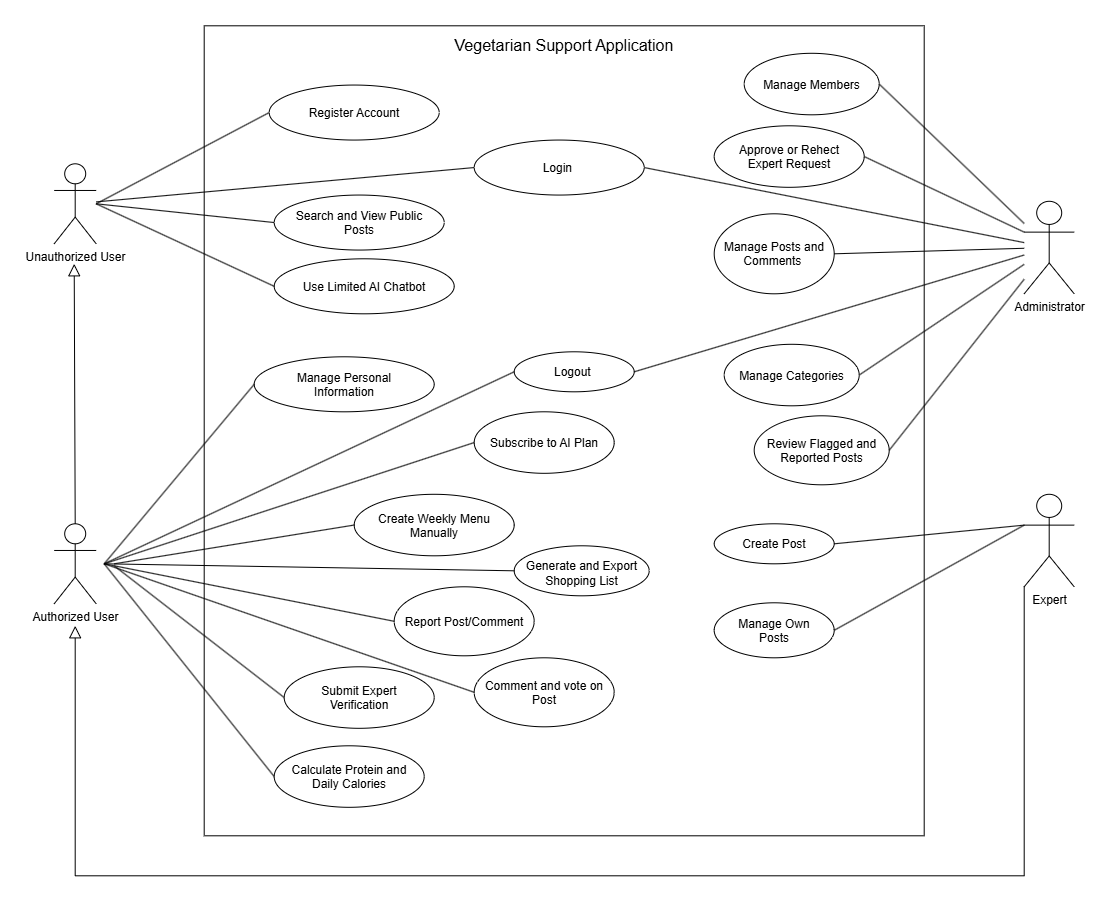

The diagram above was exported from draw.io. Its source (the exported page's mxGraphModel, read from the mxfile embedded in the PNG):
<mxGraphModel dx="2965" dy="926" grid="1" gridSize="10" guides="1" tooltips="1" connect="1" arrows="1" fold="1" page="1" pageScale="1" pageWidth="1169" pageHeight="827" math="0" shadow="0">
  <root>
    <mxCell id="0" />
    <mxCell id="1" parent="0" />
    <mxCell id="boundary" parent="1" style="rounded=0;whiteSpace=wrap;html=1;strokeWidth=1;verticalAlign=top;fontStyle=0;fontSize=16;spacingTop=4;fontFamily=Helvetica;" value="Vegetarian Support Application" vertex="1">
      <mxGeometry height="810" width="720" x="-200" y="150" as="geometry" />
    </mxCell>
    <mxCell id="actor_unauth" parent="1" style="shape=umlActor;verticalLabelPosition=bottom;verticalAlign=top;html=1;outlineConnect=0;strokeWidth=1;fontFamily=Helvetica;fontSize=12;" value="Unauthorized User" vertex="1">
      <mxGeometry height="80" width="42" x="-350" y="288" as="geometry" />
    </mxCell>
    <mxCell id="actor_auth" parent="1" style="shape=umlActor;verticalLabelPosition=bottom;verticalAlign=top;html=1;outlineConnect=0;strokeWidth=1;fontFamily=Helvetica;fontSize=12;" value="Authorized User" vertex="1">
      <mxGeometry height="80" width="42" x="-350" y="648" as="geometry" />
    </mxCell>
    <mxCell id="actor_admin" parent="1" style="shape=umlActor;verticalLabelPosition=bottom;verticalAlign=top;html=1;outlineConnect=0;strokeWidth=1;fontFamily=Helvetica;fontSize=12;" value="Administrator" vertex="1">
      <mxGeometry height="92.5" width="50" x="620" y="325.5" as="geometry" />
    </mxCell>
    <mxCell id="edge_gen" edge="1" parent="1" source="actor_auth" style="endArrow=block;endSize=10;endFill=0;html=1;rounded=0;strokeWidth=1;exitX=0.5;exitY=0;exitDx=0;exitDy=0;exitPerimeter=0;fontSize=12;">
      <mxGeometry relative="1" as="geometry">
        <mxPoint x="-330" y="388" as="targetPoint" />
      </mxGeometry>
    </mxCell>
    <mxCell id="kk5qh3fMZFxo9So8hbET-1" parent="1" style="ellipse;whiteSpace=wrap;html=1;shapeInside=1;fontSize=12;" value="Login&amp;nbsp;" vertex="1">
      <mxGeometry height="55" width="170" x="70" y="264.25" as="geometry" />
    </mxCell>
    <mxCell id="kk5qh3fMZFxo9So8hbET-2" parent="1" style="ellipse;whiteSpace=wrap;html=1;shapeInside=1;fontSize=12;" value="Register Account" vertex="1">
      <mxGeometry height="55" width="170" x="-135" y="209.25" as="geometry" />
    </mxCell>
    <mxCell id="kk5qh3fMZFxo9So8hbET-3" parent="1" style="ellipse;whiteSpace=wrap;html=1;shapeInside=1;fontSize=12;" value="Manage Personal Information" vertex="1">
      <mxGeometry height="55" width="180" x="-150" y="481" as="geometry" />
    </mxCell>
    <mxCell id="kk5qh3fMZFxo9So8hbET-4" parent="1" style="ellipse;whiteSpace=wrap;html=1;shapeInside=1;fontSize=12;" value="Use Limited AI Chatbot" vertex="1">
      <mxGeometry height="55" width="180" x="-130" y="383" as="geometry" />
    </mxCell>
    <mxCell id="kk5qh3fMZFxo9So8hbET-5" parent="1" style="ellipse;whiteSpace=wrap;html=1;shapeInside=1;fontSize=12;" value="Search and View Public Posts" vertex="1">
      <mxGeometry height="55" width="170" x="-130" y="319.25" as="geometry" />
    </mxCell>
    <mxCell id="kk5qh3fMZFxo9So8hbET-11" edge="1" parent="1" source="kk5qh3fMZFxo9So8hbET-2" style="endArrow=none;html=1;rounded=0;exitX=0;exitY=0.5;exitDx=0;exitDy=0;fontSize=12;" value="">
      <mxGeometry height="50" relative="1" width="50" as="geometry">
        <mxPoint x="120" y="488" as="sourcePoint" />
        <mxPoint x="-308" y="328" as="targetPoint" />
      </mxGeometry>
    </mxCell>
    <mxCell id="kk5qh3fMZFxo9So8hbET-12" edge="1" parent="1" source="actor_unauth" style="endArrow=none;html=1;rounded=0;entryX=0;entryY=0.5;entryDx=0;entryDy=0;fontSize=12;" target="kk5qh3fMZFxo9So8hbET-1" value="">
      <mxGeometry height="50" relative="1" width="50" as="geometry">
        <mxPoint x="120" y="488" as="sourcePoint" />
        <mxPoint x="170" y="438" as="targetPoint" />
      </mxGeometry>
    </mxCell>
    <mxCell id="kk5qh3fMZFxo9So8hbET-13" edge="1" parent="1" source="kk5qh3fMZFxo9So8hbET-4" style="endArrow=none;html=1;rounded=0;exitX=0;exitY=0.5;exitDx=0;exitDy=0;fontSize=12;" value="">
      <mxGeometry height="50" relative="1" width="50" as="geometry">
        <mxPoint x="120" y="488" as="sourcePoint" />
        <mxPoint x="-308" y="328" as="targetPoint" />
      </mxGeometry>
    </mxCell>
    <mxCell id="kk5qh3fMZFxo9So8hbET-14" edge="1" parent="1" source="kk5qh3fMZFxo9So8hbET-5" style="endArrow=none;html=1;rounded=0;exitX=0;exitY=0.5;exitDx=0;exitDy=0;fontSize=12;" value="">
      <mxGeometry height="50" relative="1" width="50" as="geometry">
        <mxPoint x="120" y="488" as="sourcePoint" />
        <mxPoint x="-308" y="328" as="targetPoint" />
      </mxGeometry>
    </mxCell>
    <mxCell id="kk5qh3fMZFxo9So8hbET-15" parent="1" style="ellipse;whiteSpace=wrap;html=1;shapeInside=1;fontSize=12;" value="Comment and vote on Post" vertex="1">
      <mxGeometry height="69" width="140" x="70" y="782" as="geometry" />
    </mxCell>
    <mxCell id="kk5qh3fMZFxo9So8hbET-16" parent="1" style="ellipse;whiteSpace=wrap;html=1;shapeInside=1;fontSize=12;" value="Manage Own Posts" vertex="1">
      <mxGeometry height="55" width="120" x="310" y="727" as="geometry" />
    </mxCell>
    <mxCell id="kk5qh3fMZFxo9So8hbET-17" parent="1" style="ellipse;whiteSpace=wrap;html=1;shapeInside=1;fontSize=12;" value="Create Post" vertex="1">
      <mxGeometry height="40" width="120" x="310" y="648" as="geometry" />
    </mxCell>
    <mxCell id="kk5qh3fMZFxo9So8hbET-18" parent="1" style="ellipse;whiteSpace=wrap;html=1;shapeInside=1;fontSize=12;" value="Logout&amp;nbsp;" vertex="1">
      <mxGeometry height="40" width="120" x="110" y="476" as="geometry" />
    </mxCell>
    <mxCell id="kk5qh3fMZFxo9So8hbET-20" parent="1" style="ellipse;whiteSpace=wrap;html=1;shapeInside=1;fontSize=12;" value="Manage Members" vertex="1">
      <mxGeometry height="61.5" width="135" x="340" y="177.5" as="geometry" />
    </mxCell>
    <mxCell id="kk5qh3fMZFxo9So8hbET-22" parent="1" style="ellipse;whiteSpace=wrap;html=1;shapeInside=1;fontSize=12;" value="Subscribe to AI Plan" vertex="1">
      <mxGeometry height="61.5" width="140" x="70" y="536" as="geometry" />
    </mxCell>
    <mxCell id="kk5qh3fMZFxo9So8hbET-23" parent="1" style="ellipse;whiteSpace=wrap;html=1;shapeInside=1;fontSize=12;" value="Create Weekly Menu Manually" vertex="1">
      <mxGeometry height="61.5" width="160" x="-50" y="618.5" as="geometry" />
    </mxCell>
    <mxCell id="kk5qh3fMZFxo9So8hbET-24" parent="1" style="ellipse;whiteSpace=wrap;html=1;shapeInside=1;fontSize=12;" value="Report Post/Comment" vertex="1">
      <mxGeometry height="69" width="140" x="-10" y="711" as="geometry" />
    </mxCell>
    <mxCell id="kk5qh3fMZFxo9So8hbET-25" parent="1" style="ellipse;whiteSpace=wrap;html=1;shapeInside=1;fontSize=12;" value="&lt;div&gt;Calculate Protein and Daily Calories&lt;/div&gt;" vertex="1">
      <mxGeometry height="61.5" width="150" x="-130" y="870" as="geometry" />
    </mxCell>
    <mxCell id="kk5qh3fMZFxo9So8hbET-27" parent="1" style="ellipse;whiteSpace=wrap;html=1;shapeInside=1;fontSize=12;" value="Review Flagged and Reported Posts" vertex="1">
      <mxGeometry height="69" width="135" x="350" y="540" as="geometry" />
    </mxCell>
    <mxCell id="kk5qh3fMZFxo9So8hbET-28" parent="1" style="ellipse;whiteSpace=wrap;html=1;shapeInside=1;fontSize=12;" value="Manage Categories" vertex="1">
      <mxGeometry height="61.5" width="135" x="320" y="468.5" as="geometry" />
    </mxCell>
    <mxCell id="kk5qh3fMZFxo9So8hbET-29" parent="1" style="ellipse;whiteSpace=wrap;html=1;shapeInside=1;fontSize=12;" value="Manage Posts and Comments&amp;nbsp;" vertex="1">
      <mxGeometry height="80" width="120" x="310" y="338" as="geometry" />
    </mxCell>
    <mxCell id="kk5qh3fMZFxo9So8hbET-33" edge="1" parent="1" source="actor_admin" style="endArrow=none;html=1;rounded=0;entryX=1;entryY=0.5;entryDx=0;entryDy=0;" target="kk5qh3fMZFxo9So8hbET-1" value="">
      <mxGeometry height="50" relative="1" width="50" as="geometry">
        <mxPoint x="100" y="548" as="sourcePoint" />
        <mxPoint x="150" y="498" as="targetPoint" />
      </mxGeometry>
    </mxCell>
    <mxCell id="kk5qh3fMZFxo9So8hbET-36" edge="1" parent="1" style="endArrow=none;html=1;rounded=0;entryX=0;entryY=0.5;entryDx=0;entryDy=0;" target="kk5qh3fMZFxo9So8hbET-18" value="">
      <mxGeometry height="50" relative="1" width="50" as="geometry">
        <mxPoint x="-300" y="688" as="sourcePoint" />
        <mxPoint x="150" y="498" as="targetPoint" />
      </mxGeometry>
    </mxCell>
    <mxCell id="kk5qh3fMZFxo9So8hbET-37" edge="1" parent="1" style="endArrow=none;html=1;rounded=0;entryX=0;entryY=0.5;entryDx=0;entryDy=0;" target="kk5qh3fMZFxo9So8hbET-3" value="">
      <mxGeometry height="50" relative="1" width="50" as="geometry">
        <mxPoint x="-300" y="688" as="sourcePoint" />
        <mxPoint x="150" y="498" as="targetPoint" />
      </mxGeometry>
    </mxCell>
    <mxCell id="kk5qh3fMZFxo9So8hbET-38" edge="1" parent="1" style="endArrow=none;html=1;rounded=0;entryX=0;entryY=0.5;entryDx=0;entryDy=0;" target="kk5qh3fMZFxo9So8hbET-22" value="">
      <mxGeometry height="50" relative="1" width="50" as="geometry">
        <mxPoint x="-300" y="688" as="sourcePoint" />
        <mxPoint x="150" y="498" as="targetPoint" />
      </mxGeometry>
    </mxCell>
    <mxCell id="kk5qh3fMZFxo9So8hbET-39" edge="1" parent="1" source="kk5qh3fMZFxo9So8hbET-16" style="endArrow=none;html=1;rounded=0;exitX=1;exitY=0.5;exitDx=0;exitDy=0;entryX=0;entryY=0.3333333333333333;entryDx=0;entryDy=0;entryPerimeter=0;" target="pt-Nm1EuPbl87jfgb84Q-1" value="">
      <mxGeometry height="50" relative="1" width="50" as="geometry">
        <mxPoint x="100" y="548" as="sourcePoint" />
        <mxPoint x="-300" y="688" as="targetPoint" />
      </mxGeometry>
    </mxCell>
    <mxCell id="kk5qh3fMZFxo9So8hbET-40" edge="1" parent="1" source="kk5qh3fMZFxo9So8hbET-17" style="endArrow=none;html=1;rounded=0;exitX=1;exitY=0.5;exitDx=0;exitDy=0;entryX=0;entryY=0.3333333333333333;entryDx=0;entryDy=0;entryPerimeter=0;" target="pt-Nm1EuPbl87jfgb84Q-1" value="">
      <mxGeometry height="50" relative="1" width="50" as="geometry">
        <mxPoint x="100" y="548" as="sourcePoint" />
        <mxPoint x="-300" y="688" as="targetPoint" />
      </mxGeometry>
    </mxCell>
    <mxCell id="kk5qh3fMZFxo9So8hbET-41" edge="1" parent="1" source="actor_admin" style="endArrow=none;html=1;rounded=0;entryX=1;entryY=0.5;entryDx=0;entryDy=0;" target="kk5qh3fMZFxo9So8hbET-18" value="">
      <mxGeometry height="50" relative="1" width="50" as="geometry">
        <mxPoint x="100" y="548" as="sourcePoint" />
        <mxPoint x="150" y="498" as="targetPoint" />
      </mxGeometry>
    </mxCell>
    <mxCell id="kk5qh3fMZFxo9So8hbET-42" edge="1" parent="1" source="kk5qh3fMZFxo9So8hbET-27" style="endArrow=none;html=1;rounded=0;exitX=1;exitY=0.5;exitDx=0;exitDy=0;" target="actor_admin" value="">
      <mxGeometry height="50" relative="1" width="50" as="geometry">
        <mxPoint x="100" y="548" as="sourcePoint" />
        <mxPoint x="150" y="498" as="targetPoint" />
      </mxGeometry>
    </mxCell>
    <mxCell id="kk5qh3fMZFxo9So8hbET-43" edge="1" parent="1" source="actor_admin" style="endArrow=none;html=1;rounded=0;entryX=1;entryY=0.5;entryDx=0;entryDy=0;" target="kk5qh3fMZFxo9So8hbET-28" value="">
      <mxGeometry height="50" relative="1" width="50" as="geometry">
        <mxPoint x="100" y="548" as="sourcePoint" />
        <mxPoint x="150" y="498" as="targetPoint" />
      </mxGeometry>
    </mxCell>
    <mxCell id="kk5qh3fMZFxo9So8hbET-44" edge="1" parent="1" source="actor_admin" style="endArrow=none;html=1;rounded=0;entryX=1;entryY=0.5;entryDx=0;entryDy=0;" target="kk5qh3fMZFxo9So8hbET-29" value="">
      <mxGeometry height="50" relative="1" width="50" as="geometry">
        <mxPoint x="100" y="548" as="sourcePoint" />
        <mxPoint x="150" y="498" as="targetPoint" />
      </mxGeometry>
    </mxCell>
    <mxCell id="kk5qh3fMZFxo9So8hbET-45" edge="1" parent="1" source="actor_admin" style="endArrow=none;html=1;rounded=0;entryX=1;entryY=0.5;entryDx=0;entryDy=0;" target="kk5qh3fMZFxo9So8hbET-20" value="">
      <mxGeometry height="50" relative="1" width="50" as="geometry">
        <mxPoint x="100" y="548" as="sourcePoint" />
        <mxPoint x="150" y="498" as="targetPoint" />
      </mxGeometry>
    </mxCell>
    <mxCell id="kk5qh3fMZFxo9So8hbET-46" edge="1" parent="1" style="endArrow=none;html=1;rounded=0;entryX=0;entryY=0.5;entryDx=0;entryDy=0;" target="kk5qh3fMZFxo9So8hbET-15" value="">
      <mxGeometry height="50" relative="1" width="50" as="geometry">
        <mxPoint x="-300" y="688" as="sourcePoint" />
        <mxPoint x="150" y="498" as="targetPoint" />
      </mxGeometry>
    </mxCell>
    <mxCell id="kk5qh3fMZFxo9So8hbET-47" edge="1" parent="1" style="endArrow=none;html=1;rounded=0;entryX=0;entryY=0.5;entryDx=0;entryDy=0;" target="kk5qh3fMZFxo9So8hbET-25" value="">
      <mxGeometry height="50" relative="1" width="50" as="geometry">
        <mxPoint x="-300" y="688" as="sourcePoint" />
        <mxPoint x="150" y="498" as="targetPoint" />
      </mxGeometry>
    </mxCell>
    <mxCell id="kk5qh3fMZFxo9So8hbET-49" edge="1" parent="1" style="endArrow=none;html=1;rounded=0;entryX=0;entryY=0.5;entryDx=0;entryDy=0;" target="kk5qh3fMZFxo9So8hbET-23" value="">
      <mxGeometry height="50" relative="1" width="50" as="geometry">
        <mxPoint x="-290" y="688" as="sourcePoint" />
        <mxPoint x="150" y="498" as="targetPoint" />
      </mxGeometry>
    </mxCell>
    <mxCell id="kk5qh3fMZFxo9So8hbET-52" edge="1" parent="1" style="endArrow=none;html=1;rounded=0;entryX=0;entryY=0.5;entryDx=0;entryDy=0;" target="kk5qh3fMZFxo9So8hbET-24" value="">
      <mxGeometry height="50" relative="1" width="50" as="geometry">
        <mxPoint x="-300" y="688" as="sourcePoint" />
        <mxPoint x="150" y="498" as="targetPoint" />
      </mxGeometry>
    </mxCell>
    <mxCell id="XgWJfgkv6ZkO5eq8ChKr-1" parent="1" style="ellipse;whiteSpace=wrap;html=1;" value="&lt;table&gt;&lt;tbody&gt;&lt;tr&gt;&lt;td&gt;&lt;/td&gt;&lt;/tr&gt;&lt;/tbody&gt;&lt;/table&gt;&lt;table&gt;&lt;tbody&gt;&lt;tr&gt;&lt;td&gt;Generate and Export Shopping List&lt;/td&gt;&lt;/tr&gt;&lt;/tbody&gt;&lt;/table&gt;" vertex="1">
      <mxGeometry height="50" width="135" x="110" y="670" as="geometry" />
    </mxCell>
    <mxCell id="XgWJfgkv6ZkO5eq8ChKr-2" edge="1" parent="1" style="endArrow=none;html=1;rounded=0;entryX=0;entryY=0.5;entryDx=0;entryDy=0;" target="XgWJfgkv6ZkO5eq8ChKr-1" value="">
      <mxGeometry height="50" relative="1" width="50" as="geometry">
        <mxPoint x="-300" y="688" as="sourcePoint" />
        <mxPoint x="260" y="753" as="targetPoint" />
      </mxGeometry>
    </mxCell>
    <mxCell id="pt-Nm1EuPbl87jfgb84Q-1" parent="1" style="shape=umlActor;verticalLabelPosition=bottom;verticalAlign=top;html=1;outlineConnect=0;strokeWidth=1;fontFamily=Helvetica;fontSize=12;" value="Expert" vertex="1">
      <mxGeometry height="92.5" width="50" x="620" y="618.5" as="geometry" />
    </mxCell>
    <mxCell id="pt-Nm1EuPbl87jfgb84Q-6" edge="1" parent="1" source="pt-Nm1EuPbl87jfgb84Q-1" style="endArrow=block;endSize=10;endFill=0;html=1;rounded=0;strokeWidth=1;fontSize=12;edgeStyle=orthogonalEdgeStyle;">
      <mxGeometry relative="1" as="geometry">
        <Array as="points">
          <mxPoint x="620" y="1000" />
          <mxPoint x="-329" y="1000" />
        </Array>
        <mxPoint x="620" y="810" as="sourcePoint" />
        <mxPoint x="-329" y="750" as="targetPoint" />
      </mxGeometry>
    </mxCell>
    <mxCell id="tAtLVmETopkZVpPCM6XN-2" parent="1" style="ellipse;whiteSpace=wrap;html=1;shapeInside=1;" value="Submit Expert Verification" vertex="1">
      <mxGeometry height="61.5" width="150" x="-120" y="791" as="geometry" />
    </mxCell>
    <mxCell id="tAtLVmETopkZVpPCM6XN-3" parent="1" style="ellipse;whiteSpace=wrap;html=1;shapeInside=1;fontSize=12;" value="Approve or Rehect Expert Request" vertex="1">
      <mxGeometry height="61.5" width="150" x="310" y="250" as="geometry" />
    </mxCell>
    <mxCell id="tAtLVmETopkZVpPCM6XN-4" edge="1" parent="1" source="actor_admin" style="endArrow=none;html=1;rounded=0;entryX=1;entryY=0.5;entryDx=0;entryDy=0;exitX=0;exitY=0.3333333333333333;exitDx=0;exitDy=0;exitPerimeter=0;" target="tAtLVmETopkZVpPCM6XN-3" value="">
      <mxGeometry height="50" relative="1" width="50" as="geometry">
        <mxPoint x="845" y="670" as="sourcePoint" />
        <mxPoint x="700" y="530" as="targetPoint" />
      </mxGeometry>
    </mxCell>
    <mxCell id="tAtLVmETopkZVpPCM6XN-5" edge="1" parent="1" source="tAtLVmETopkZVpPCM6XN-2" style="endArrow=none;html=1;rounded=0;exitX=0;exitY=0.5;exitDx=0;exitDy=0;" value="">
      <mxGeometry height="50" relative="1" width="50" as="geometry">
        <mxPoint x="405" y="870" as="sourcePoint" />
        <mxPoint x="-290" y="690" as="targetPoint" />
      </mxGeometry>
    </mxCell>
  </root>
</mxGraphModel>